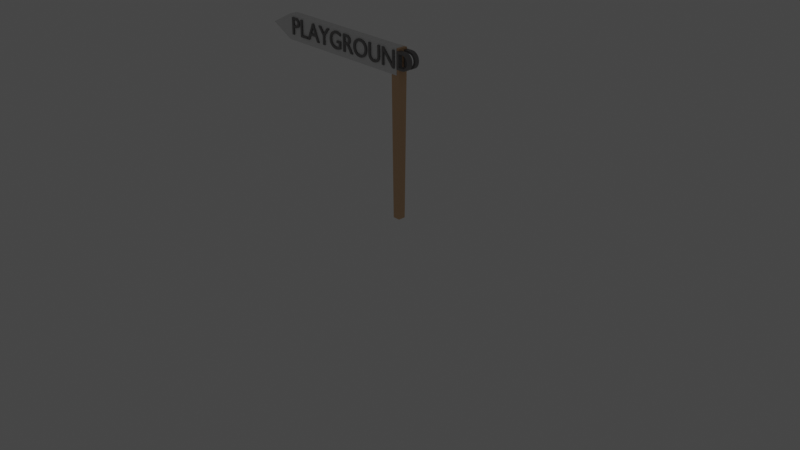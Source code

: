 # Source: navigation_board_playground.blend  (saved by Blender 3.0.42; exported with 4.5.12 LTS)
import bpy
from mathutils import Matrix  # noqa: F401  (used for matrix-valued properties, if any)

bpy.ops.wm.read_factory_settings(use_empty=True)
scene = bpy.context.scene
scene.name = 'Scene'

# ---- collections
col_collection = bpy.data.collections.new('Collection'); scene.collection.children.link(col_collection)
col_lights = bpy.data.collections.new('Lights'); scene.collection.children.link(col_lights)

# ---- materials (node trees are filled in below, after node groups)
mat_material_002 = bpy.data.materials.new('Material.002')
mat_material_002.use_transparent_shadow = False
mat_material_003 = bpy.data.materials.new('Material.003')
mat_material_003.use_transparent_shadow = False
mat_material_004 = bpy.data.materials.new('Material.004')
mat_material_004.use_transparent_shadow = False

# ---- material node trees
mat_material_002.use_nodes = True; mat_material_002.node_tree.nodes.clear()
_N = mat_material_002.node_tree.nodes; _L = mat_material_002.node_tree.links
n0 = _N.new('ShaderNodeBsdfPrincipled'); n0.name = 'Principled BSDF'; n0.location = (10, 300)
n0.distribution = 'GGX'
n0.subsurface_method = 'RANDOM_WALK_SKIN'
n0.inputs[0].default_value = (0.6914, 0.4496, 0.2611, 1.0)
n0.inputs[3].default_value = 1.45
n0.inputs[27].default_value = (0.0, 0.0, 0.0, 1.0)
n0.inputs[28].default_value = 1.0
n1 = _N.new('ShaderNodeOutputMaterial'); n1.name = 'Material Output'; n1.location = (300, 300)
_L.new(n0.outputs[0], n1.inputs[0])
n1.is_active_output = True
mat_material_003.use_nodes = True; mat_material_003.node_tree.nodes.clear()
_N = mat_material_003.node_tree.nodes; _L = mat_material_003.node_tree.links
n0 = _N.new('ShaderNodeBsdfPrincipled'); n0.name = 'Principled BSDF'; n0.location = (10, 300)
n0.distribution = 'GGX'
n0.subsurface_method = 'RANDOM_WALK_SKIN'
n0.inputs[3].default_value = 1.45
n0.inputs[27].default_value = (0.0, 0.0, 0.0, 1.0)
n0.inputs[28].default_value = 1.0
n1 = _N.new('ShaderNodeOutputMaterial'); n1.name = 'Material Output'; n1.location = (300, 300)
_L.new(n0.outputs[0], n1.inputs[0])
n1.is_active_output = True
mat_material_004.use_nodes = True; mat_material_004.node_tree.nodes.clear()
_N = mat_material_004.node_tree.nodes; _L = mat_material_004.node_tree.links
n0 = _N.new('ShaderNodeBsdfPrincipled'); n0.name = 'Principled BSDF'; n0.location = (10, 300)
n0.distribution = 'GGX'
n0.subsurface_method = 'RANDOM_WALK_SKIN'
n0.inputs[0].default_value = (0.214, 0.2076, 0.2076, 1.0)
n0.inputs[3].default_value = 1.45
n0.inputs[27].default_value = (0.0, 0.0, 0.0, 1.0)
n0.inputs[28].default_value = 1.0
n1 = _N.new('ShaderNodeOutputMaterial'); n1.name = 'Material Output'; n1.location = (300, 300)
_L.new(n0.outputs[0], n1.inputs[0])
n1.is_active_output = True

# ---- world
world_world = bpy.data.worlds.new('World'); scene.world = world_world
world_world.use_nodes = True; world_world.node_tree.nodes.clear()
_N = world_world.node_tree.nodes; _L = world_world.node_tree.links
n0 = _N.new('ShaderNodeOutputWorld'); n0.name = 'World Output'; n0.location = (300, 300)
n1 = _N.new('ShaderNodeBackground'); n1.name = 'Background'; n1.location = (10, 300)
n1.inputs[0].default_value = (0.05088, 0.05088, 0.05088, 1.0)
_L.new(n1.outputs[0], n0.inputs[0])
n0.is_active_output = True
world_world.color = (0.05088, 0.05088, 0.05088)
world_world.use_sun_shadow = False
world_world.sun_shadow_jitter_overblur = 0.0

# ---- cameras
cam_camera = bpy.data.cameras.new('Camera')
cam_camera.clip_end = 100.0
cam_camera.ortho_scale = 7.314

# ---- lights
light_light = bpy.data.lights.new('Light', 'POINT')
light_light.transmission_factor = 0.0
light_light.energy = 1000.0
light_light.shadow_soft_size = 0.1
light_light.shadow_maximum_resolution = 0.006
light_light.use_absolute_resolution = True

# ---- meshes
me_cube = bpy.data.meshes.new('Cube')
me_cube.from_pydata([(0.08733, 0.08733, 1.0), (0.06576, 0.06576, -1.0), (0.08733, -0.08733, 1.0), (0.06576, -0.06576, -1.0), (-0.08733, 0.08733, 1.0), (-0.06576, 0.06576, -1.0), (-0.08733, -0.08733, 1.0), (-0.06576, -0.06576, -1.0)], [], [(0, 4, 6, 2), (3, 2, 6, 7), (7, 6, 4, 5), (5, 1, 3, 7), (1, 0, 2, 3), (5, 4, 0, 1)])
_uv = me_cube.uv_layers.new(name='UVMap')
_uv.uv.foreach_set('vector', [0.625, 0.5, 0.875, 0.5, 0.875, 0.75, 0.625, 0.75, 0.375, 0.75, 0.625, 0.75, 0.625, 1.0, 0.375, 1.0, 0.375, 0.0, 0.625, 0.0, 0.625, 0.25, 0.375, 0.25, 0.125, 0.5, 0.375, 0.5, 0.375, 0.75, 0.125, 0.75, 0.375, 0.5, 0.625, 0.5, 0.625, 0.75, 0.375, 0.75, 0.375, 0.25, 0.625, 0.25, 0.625, 0.5, 0.375, 0.5])
me_cube.materials.append(mat_material_002)
me_cube.use_remesh_preserve_volume = False
me_cube.use_remesh_preserve_attributes = False
me_cube.use_mirror_vertex_groups = False
me_cube.update()
me_cube_001 = bpy.data.meshes.new('Cube.001')
me_cube_001.from_pydata([(-1.0, -1.0, -1.0), (-1.0, -1.0, 1.0), (-1.0, 1.0, -1.0), (-1.0, 1.0, 1.0), (1.706, -1.0, -1.0), (1.706, -1.0, 1.0), (1.706, 1.0, -1.0), (1.706, 1.0, 1.0), (2.14, -1.0, -5.96e-08), (2.142, -1.0, -0.0005314), (2.14, 1.0, -5.96e-08), (2.142, 1.0, -0.0005314), (-1.0, -1.0, 0.0), (-1.0, 1.0, 0.0), (1.706, 1.0, 0.0), (1.706, -1.0, 0.0), (2.142, 1.0, 0.0), (2.142, -1.0, 0.0)], [], [(12, 1, 3, 13), (13, 3, 7, 14), (7, 5, 9, 11), (15, 5, 1, 12), (2, 6, 4, 0), (7, 3, 1, 5), (16, 11, 9, 17), (14, 7, 11, 16), (15, 4, 8, 17), (4, 6, 10, 8), (5, 15, 17, 9), (6, 14, 16, 10), (10, 16, 17, 8), (4, 15, 12, 0), (2, 13, 14, 6), (0, 12, 13, 2)])
_uv = me_cube_001.uv_layers.new(name='UVMap')
_uv.uv.foreach_set('vector', [0.5, 0.0, 0.625, 0.0, 0.625, 0.25, 0.5, 0.25, 0.5, 0.25, 0.625, 0.25, 0.625, 0.5, 0.5, 0.5, 0.625, 0.5, 0.625, 0.75, 0.625, 0.75, 0.625, 0.5, 0.5, 0.75, 0.625, 0.75, 0.625, 1.0, 0.5, 1.0, 0.125, 0.5, 0.375, 0.5, 0.375, 0.75, 0.125, 0.75, 0.625, 0.5, 0.875, 0.5, 0.875, 0.75, 0.625, 0.75, 0.5, 0.5, 0.625, 0.5, 0.625, 0.75, 0.5, 0.75, 0.5, 0.5, 0.625, 0.5, 0.625, 0.5, 0.5, 0.5, 0.5, 0.75, 0.375, 0.75, 0.375, 0.75, 0.5, 0.75, 0.375, 0.75, 0.375, 0.5, 0.375, 0.5, 0.375, 0.75, 0.625, 0.75, 0.5, 0.75, 0.5, 0.75, 0.625, 0.75, 0.375, 0.5, 0.5, 0.5, 0.5, 0.5, 0.375, 0.5, 0.375, 0.5, 0.5, 0.5, 0.5, 0.75, 0.375, 0.75, 0.375, 0.75, 0.5, 0.75, 0.5, 1.0, 0.375, 1.0, 0.375, 0.25, 0.5, 0.25, 0.5, 0.5, 0.375, 0.5, 0.375, 0.0, 0.5, 0.0, 0.5, 0.25, 0.375, 0.25])
me_cube_001.materials.append(mat_material_003)
me_cube_001.use_remesh_fix_poles = True
me_cube_001.use_remesh_preserve_attributes = False
me_cube_001.update()

# ---- curves / text
txt_text_001 = bpy.data.curves.new('Text.001', 'FONT')
txt_text_001.dimensions = '2D'
txt_text_001.body = 'PLAYGROUND'
txt_text_001.materials.append(mat_material_004)
txt_text_001.extrude = 0.09
txt_text_004 = bpy.data.curves.new('Text.004', 'FONT')
txt_text_004.dimensions = '2D'
txt_text_004.body = 'PLAYGROUND'
txt_text_004.materials.append(mat_material_004)
txt_text_004.extrude = 0.09

# ---- objects
ob_cube = bpy.data.objects.new('Cube', me_cube)
ob_camera = bpy.data.objects.new('Camera', cam_camera)
ob_cube_001 = bpy.data.objects.new('Cube.001', me_cube_001)
ob_text_001 = bpy.data.objects.new('Text.001', txt_text_001)
ob_text_002 = bpy.data.objects.new('Text.002', txt_text_004)
ob_light = bpy.data.objects.new('Light', light_light)

# ---- transforms, parenting, visibility, modifiers, constraints
ob_cube.location = (0.0, 0.0, 0.9096)
ob_cube.scale = (0.5967, 0.5967, 0.8933)
ob_cube.lock_rotations_4d = False
ob_cube.empty_display_type = 'ARROWS'
ob_cube.lineart.crease_threshold = 0.0
ob_camera.location = (7.359, -6.926, 4.958)
ob_camera.rotation_euler = (1.109, 0.0, 0.8149)
ob_camera.lock_rotations_4d = False
ob_camera.empty_display_type = 'ARROWS'
ob_camera.color = (0.0, 0.0, 0.0, 0.0)
ob_camera.display_type = 'WIRE'
ob_camera.lineart.crease_threshold = 0.0
ob_cube_001.location = (-0.5735, -0.006541, 1.671)
ob_cube_001.rotation_euler = (0.0, -0.0, -3.142)
ob_cube_001.scale = (0.5962, 0.05, 0.1344)
ob_text_001.location = (-1.552, -0.04716, 1.602)
ob_text_001.rotation_euler = (1.571, -0.0, 2.384e-07)
ob_text_001.scale = (0.2652, 0.2652, 0.2652)
ob_text_002.location = (-1.552, 0.03759, 1.602)
ob_text_002.rotation_euler = (1.571, -0.0, 2.384e-07)
ob_text_002.scale = (0.2652, 0.2652, 0.2652)
ob_light.location = (4.076, 1.005, 5.904)
ob_light.rotation_euler = (0.6503, 0.05522, 1.866)
ob_light.lock_rotations_4d = False
ob_light.empty_display_type = 'ARROWS'
ob_light.color = (0.0, 0.0, 0.0, 0.0)
ob_light.lineart.crease_threshold = 0.0

# ---- collection membership
col_collection.objects.link(ob_cube)
col_collection.objects.link(ob_camera)
col_collection.objects.link(ob_cube_001)
col_collection.objects.link(ob_text_001)
col_collection.objects.link(ob_text_002)
col_lights.objects.link(ob_light)
def _layer_coll(name, lc=None):
    lc = lc or bpy.context.view_layer.layer_collection
    for c in lc.children:
        if c.name == name: return c
        r = _layer_coll(name, c)
        if r: return r
_layer_coll('Lights').exclude = True

# ---- scene / render settings (as saved in the file)
scene.camera = ob_camera
scene.frame_start = 1; scene.frame_end = 250; scene.frame_set(1)
scene.render.engine = 'BLENDER_EEVEE_NEXT'
scene.cycles.sampling_pattern = 'TABULATED_SOBOL'
scene.cycles.use_light_tree = False
scene.view_settings.view_transform = 'Filmic'
bpy.context.view_layer.update()
